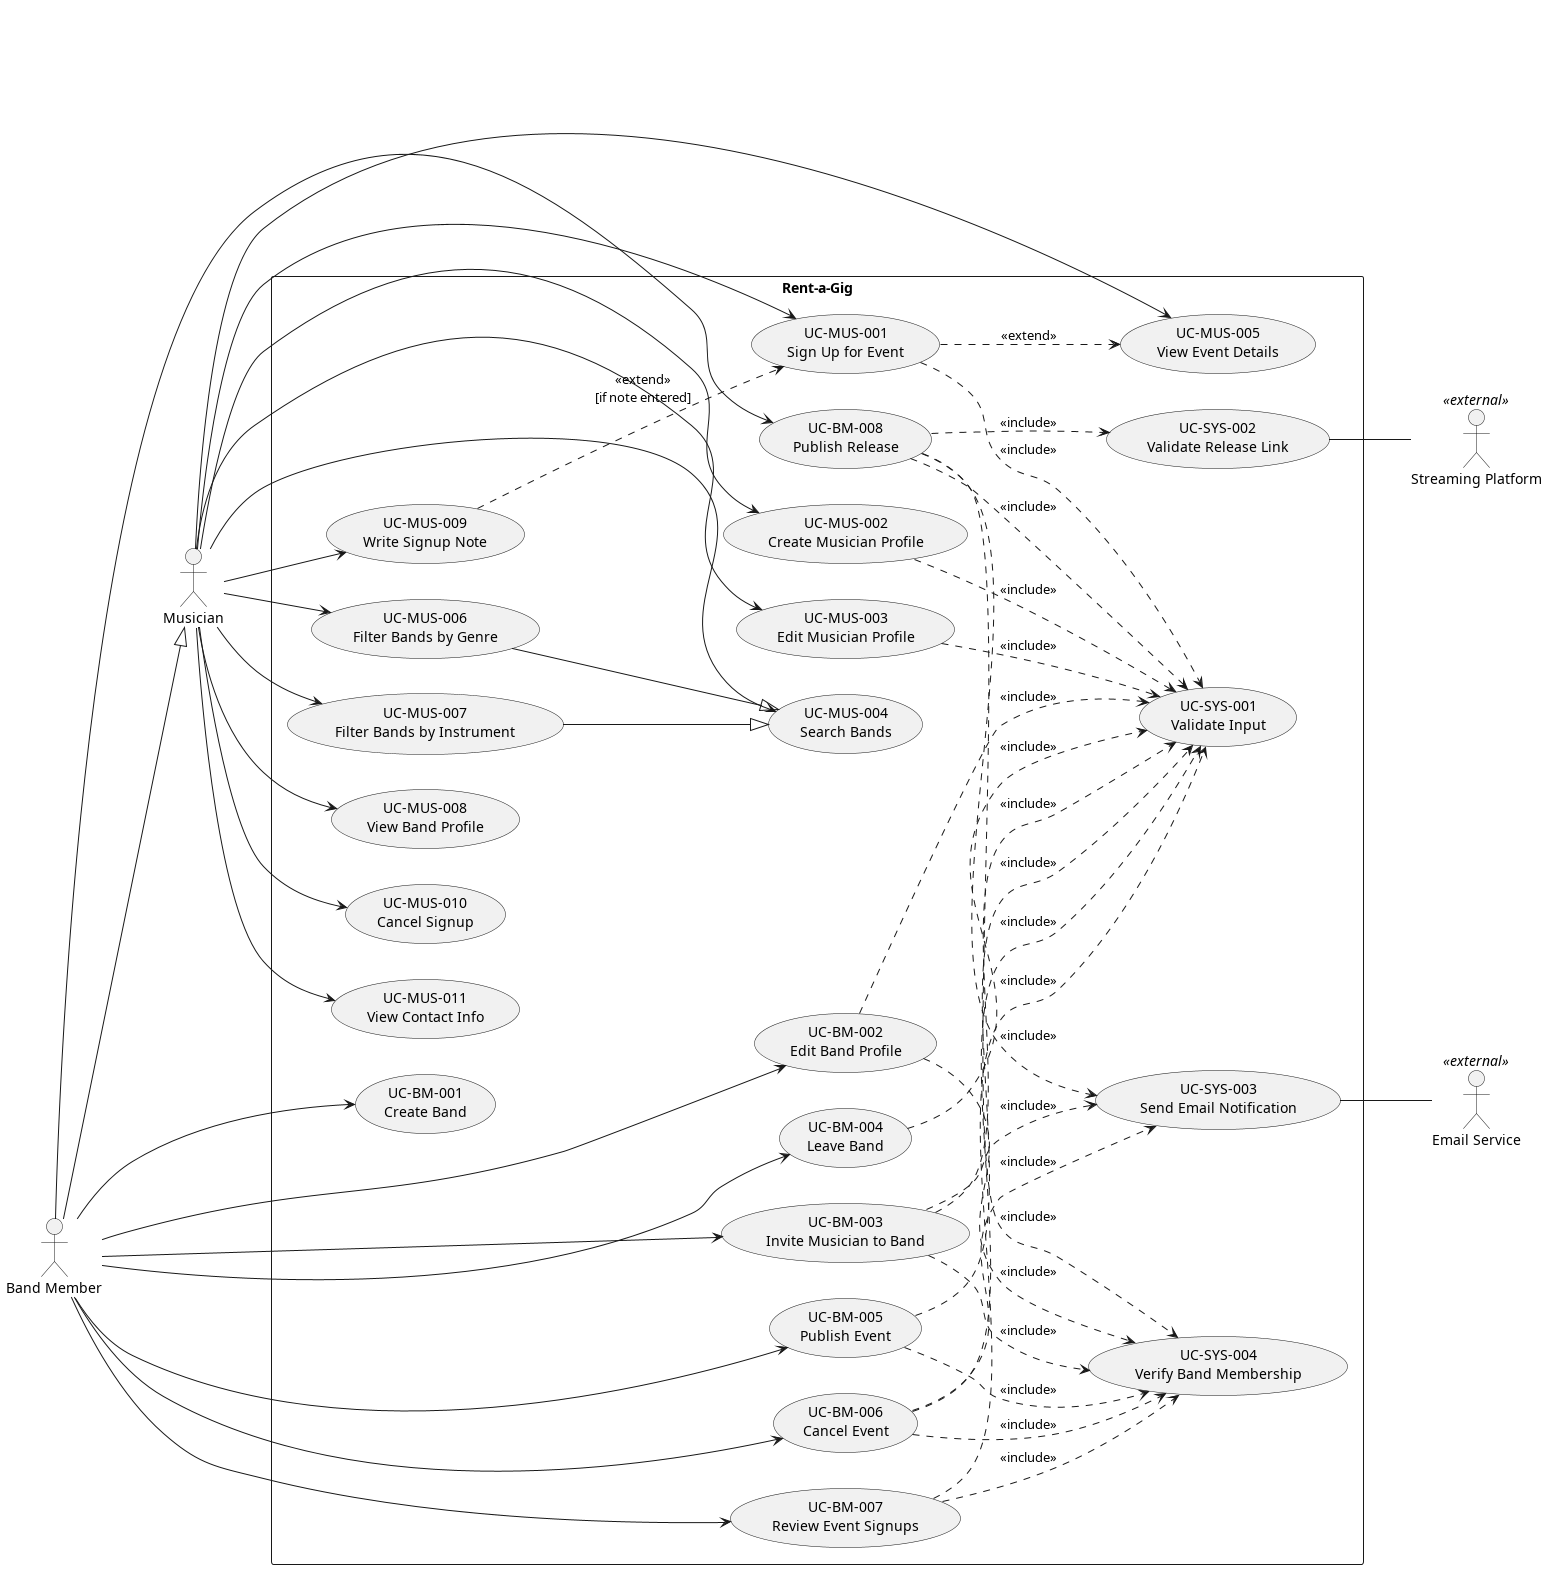

The diagram above was rendered by PlantUML. Its source (embedded in the PNG):
@startuml useCase
left to right direction

' ===== Actors =====
actor "Musician" as Musician
actor "Band Member" as BandMember
actor "Email Service" as EmailService <<external>>
actor "Streaming Platform" as StreamingPlatform <<external>>

' Actor generalization
BandMember --|> Musician

rectangle "Rent-a-Gig" {

  ' ===== Musician use cases =====
  usecase "UC-MUS-001\nSign Up for Event" as UC_MUS_001
  usecase "UC-MUS-002\nCreate Musician Profile" as UC_MUS_002
  usecase "UC-MUS-003\nEdit Musician Profile" as UC_MUS_003
  usecase "UC-MUS-004\nSearch Bands" as UC_MUS_004
  usecase "UC-MUS-005\nView Event Details" as UC_MUS_005
  usecase "UC-MUS-006\nFilter Bands by Genre" as UC_MUS_006
  usecase "UC-MUS-007\nFilter Bands by Instrument" as UC_MUS_007
  usecase "UC-MUS-008\nView Band Profile" as UC_MUS_008
  usecase "UC-MUS-009\nWrite Signup Note" as UC_MUS_009
  usecase "UC-MUS-010\nCancel Signup" as UC_MUS_010
  usecase "UC-MUS-011\nView Contact Info" as UC_MUS_011

  ' ===== Band Member use cases =====
  usecase "UC-BM-001\nCreate Band" as UC_BM_001
  usecase "UC-BM-002\nEdit Band Profile" as UC_BM_002
  usecase "UC-BM-003\nInvite Musician to Band" as UC_BM_003
  usecase "UC-BM-004\nLeave Band" as UC_BM_004
  usecase "UC-BM-005\nPublish Event" as UC_BM_005
  usecase "UC-BM-006\nCancel Event" as UC_BM_006
  usecase "UC-BM-007\nReview Event Signups" as UC_BM_007
  usecase "UC-BM-008\nPublish Release" as UC_BM_008

  ' ===== System use cases =====
  usecase "UC-SYS-001\nValidate Input" as UC_SYS_001
  usecase "UC-SYS-002\nValidate Release Link" as UC_SYS_002
  usecase "UC-SYS-003\nSend Email Notification" as UC_SYS_003
  usecase "UC-SYS-004\nVerify Band Membership" as UC_SYS_004
}

' ===== Actor to use case associations =====
Musician --> UC_MUS_001
Musician --> UC_MUS_002
Musician --> UC_MUS_003
Musician --> UC_MUS_004
Musician --> UC_MUS_005
Musician --> UC_MUS_006
Musician --> UC_MUS_007
Musician --> UC_MUS_008
Musician --> UC_MUS_009
Musician --> UC_MUS_010
Musician --> UC_MUS_011

BandMember --> UC_BM_001
BandMember --> UC_BM_002
BandMember --> UC_BM_003
BandMember --> UC_BM_004
BandMember --> UC_BM_005
BandMember --> UC_BM_006
BandMember --> UC_BM_007
BandMember --> UC_BM_008

' ===== Use case generalization =====
UC_MUS_006 --|> UC_MUS_004
UC_MUS_007 --|> UC_MUS_004

' ===== Include relationships =====
UC_MUS_001 ..> UC_SYS_001 : <<include>>
UC_MUS_002 ..> UC_SYS_001 : <<include>>
UC_MUS_003 ..> UC_SYS_001 : <<include>>

UC_BM_002 ..> UC_SYS_001 : <<include>>
UC_BM_002 ..> UC_SYS_004 : <<include>>
UC_BM_003 ..> UC_SYS_001 : <<include>>
UC_BM_003 ..> UC_SYS_003 : <<include>>
UC_BM_003 ..> UC_SYS_004 : <<include>>
UC_BM_004 ..> UC_SYS_001 : <<include>>
UC_BM_005 ..> UC_SYS_001 : <<include>>
UC_BM_005 ..> UC_SYS_004 : <<include>>
UC_BM_006 ..> UC_SYS_001 : <<include>>
UC_BM_006 ..> UC_SYS_003 : <<include>>
UC_BM_006 ..> UC_SYS_004 : <<include>>
UC_BM_007 ..> UC_SYS_001 : <<include>>
UC_BM_007 ..> UC_SYS_004 : <<include>>
UC_BM_008 ..> UC_SYS_001 : <<include>>
UC_BM_008 ..> UC_SYS_002 : <<include>>
UC_BM_008 ..> UC_SYS_003 : <<include>>
UC_BM_008 ..> UC_SYS_004 : <<include>>

' ===== Extend relationships =====
UC_MUS_001 ..> UC_MUS_005 : <<extend>>
UC_MUS_009 ..> UC_MUS_001 : <<extend>>\n[if note entered]

' ===== System to external actors =====
UC_SYS_002 -- StreamingPlatform
UC_SYS_003 -- EmailService
@enduml